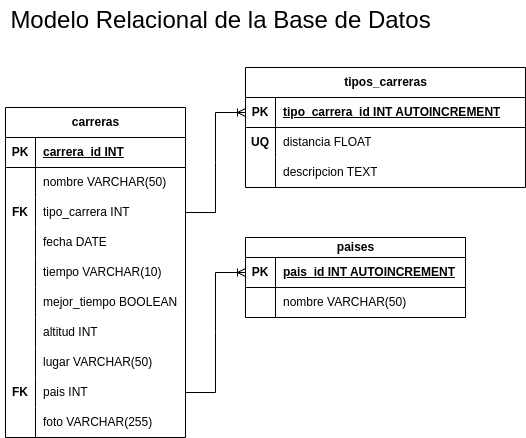

The diagram above was exported from draw.io. Its source (the exported page's mxGraphModel, read from the mxfile embedded in the PNG):
<mxGraphModel dx="880" dy="429" grid="1" gridSize="10" guides="1" tooltips="1" connect="1" arrows="1" fold="1" page="1" pageScale="1" pageWidth="827" pageHeight="1169" math="0" shadow="0">
  <root>
    <mxCell id="0" />
    <mxCell id="1" parent="0" />
    <mxCell id="TetrvxKVBjCcC0X_xWtj-1" value="carreras" style="shape=table;startSize=30;container=1;collapsible=1;childLayout=tableLayout;fixedRows=1;rowLines=0;fontStyle=1;align=center;resizeLast=1;html=1;" parent="1" vertex="1">
      <mxGeometry x="210" y="180" width="180" height="330" as="geometry" />
    </mxCell>
    <mxCell id="TetrvxKVBjCcC0X_xWtj-2" value="" style="shape=tableRow;horizontal=0;startSize=0;swimlaneHead=0;swimlaneBody=0;fillColor=none;collapsible=0;dropTarget=0;points=[[0,0.5],[1,0.5]];portConstraint=eastwest;top=0;left=0;right=0;bottom=1;" parent="TetrvxKVBjCcC0X_xWtj-1" vertex="1">
      <mxGeometry y="30" width="180" height="30" as="geometry" />
    </mxCell>
    <mxCell id="TetrvxKVBjCcC0X_xWtj-3" value="PK" style="shape=partialRectangle;connectable=0;fillColor=none;top=0;left=0;bottom=0;right=0;fontStyle=1;overflow=hidden;whiteSpace=wrap;html=1;" parent="TetrvxKVBjCcC0X_xWtj-2" vertex="1">
      <mxGeometry width="30" height="30" as="geometry">
        <mxRectangle width="30" height="30" as="alternateBounds" />
      </mxGeometry>
    </mxCell>
    <mxCell id="TetrvxKVBjCcC0X_xWtj-4" value="carrera_id INT" style="shape=partialRectangle;connectable=0;fillColor=none;top=0;left=0;bottom=0;right=0;align=left;spacingLeft=6;fontStyle=5;overflow=hidden;whiteSpace=wrap;html=1;" parent="TetrvxKVBjCcC0X_xWtj-2" vertex="1">
      <mxGeometry x="30" width="150" height="30" as="geometry">
        <mxRectangle width="150" height="30" as="alternateBounds" />
      </mxGeometry>
    </mxCell>
    <mxCell id="TetrvxKVBjCcC0X_xWtj-5" value="" style="shape=tableRow;horizontal=0;startSize=0;swimlaneHead=0;swimlaneBody=0;fillColor=none;collapsible=0;dropTarget=0;points=[[0,0.5],[1,0.5]];portConstraint=eastwest;top=0;left=0;right=0;bottom=0;" parent="TetrvxKVBjCcC0X_xWtj-1" vertex="1">
      <mxGeometry y="60" width="180" height="30" as="geometry" />
    </mxCell>
    <mxCell id="TetrvxKVBjCcC0X_xWtj-6" value="" style="shape=partialRectangle;connectable=0;fillColor=none;top=0;left=0;bottom=0;right=0;editable=1;overflow=hidden;whiteSpace=wrap;html=1;" parent="TetrvxKVBjCcC0X_xWtj-5" vertex="1">
      <mxGeometry width="30" height="30" as="geometry">
        <mxRectangle width="30" height="30" as="alternateBounds" />
      </mxGeometry>
    </mxCell>
    <mxCell id="TetrvxKVBjCcC0X_xWtj-7" value="nombre VARCHAR(50)" style="shape=partialRectangle;connectable=0;fillColor=none;top=0;left=0;bottom=0;right=0;align=left;spacingLeft=6;overflow=hidden;whiteSpace=wrap;html=1;" parent="TetrvxKVBjCcC0X_xWtj-5" vertex="1">
      <mxGeometry x="30" width="150" height="30" as="geometry">
        <mxRectangle width="150" height="30" as="alternateBounds" />
      </mxGeometry>
    </mxCell>
    <mxCell id="TetrvxKVBjCcC0X_xWtj-8" value="" style="shape=tableRow;horizontal=0;startSize=0;swimlaneHead=0;swimlaneBody=0;fillColor=none;collapsible=0;dropTarget=0;points=[[0,0.5],[1,0.5]];portConstraint=eastwest;top=0;left=0;right=0;bottom=0;" parent="TetrvxKVBjCcC0X_xWtj-1" vertex="1">
      <mxGeometry y="90" width="180" height="30" as="geometry" />
    </mxCell>
    <mxCell id="TetrvxKVBjCcC0X_xWtj-9" value="&lt;b&gt;FK&lt;/b&gt;" style="shape=partialRectangle;connectable=0;fillColor=none;top=0;left=0;bottom=0;right=0;editable=1;overflow=hidden;whiteSpace=wrap;html=1;" parent="TetrvxKVBjCcC0X_xWtj-8" vertex="1">
      <mxGeometry width="30" height="30" as="geometry">
        <mxRectangle width="30" height="30" as="alternateBounds" />
      </mxGeometry>
    </mxCell>
    <mxCell id="TetrvxKVBjCcC0X_xWtj-10" value="tipo_carrera INT" style="shape=partialRectangle;connectable=0;fillColor=none;top=0;left=0;bottom=0;right=0;align=left;spacingLeft=6;overflow=hidden;whiteSpace=wrap;html=1;" parent="TetrvxKVBjCcC0X_xWtj-8" vertex="1">
      <mxGeometry x="30" width="150" height="30" as="geometry">
        <mxRectangle width="150" height="30" as="alternateBounds" />
      </mxGeometry>
    </mxCell>
    <mxCell id="TetrvxKVBjCcC0X_xWtj-11" value="" style="shape=tableRow;horizontal=0;startSize=0;swimlaneHead=0;swimlaneBody=0;fillColor=none;collapsible=0;dropTarget=0;points=[[0,0.5],[1,0.5]];portConstraint=eastwest;top=0;left=0;right=0;bottom=0;" parent="TetrvxKVBjCcC0X_xWtj-1" vertex="1">
      <mxGeometry y="120" width="180" height="30" as="geometry" />
    </mxCell>
    <mxCell id="TetrvxKVBjCcC0X_xWtj-12" value="" style="shape=partialRectangle;connectable=0;fillColor=none;top=0;left=0;bottom=0;right=0;editable=1;overflow=hidden;whiteSpace=wrap;html=1;" parent="TetrvxKVBjCcC0X_xWtj-11" vertex="1">
      <mxGeometry width="30" height="30" as="geometry">
        <mxRectangle width="30" height="30" as="alternateBounds" />
      </mxGeometry>
    </mxCell>
    <mxCell id="TetrvxKVBjCcC0X_xWtj-13" value="fecha DATE" style="shape=partialRectangle;connectable=0;fillColor=none;top=0;left=0;bottom=0;right=0;align=left;spacingLeft=6;overflow=hidden;whiteSpace=wrap;html=1;" parent="TetrvxKVBjCcC0X_xWtj-11" vertex="1">
      <mxGeometry x="30" width="150" height="30" as="geometry">
        <mxRectangle width="150" height="30" as="alternateBounds" />
      </mxGeometry>
    </mxCell>
    <mxCell id="TetrvxKVBjCcC0X_xWtj-14" value="" style="shape=tableRow;horizontal=0;startSize=0;swimlaneHead=0;swimlaneBody=0;fillColor=none;collapsible=0;dropTarget=0;points=[[0,0.5],[1,0.5]];portConstraint=eastwest;top=0;left=0;right=0;bottom=0;" parent="TetrvxKVBjCcC0X_xWtj-1" vertex="1">
      <mxGeometry y="150" width="180" height="30" as="geometry" />
    </mxCell>
    <mxCell id="TetrvxKVBjCcC0X_xWtj-15" value="" style="shape=partialRectangle;connectable=0;fillColor=none;top=0;left=0;bottom=0;right=0;editable=1;overflow=hidden;whiteSpace=wrap;html=1;" parent="TetrvxKVBjCcC0X_xWtj-14" vertex="1">
      <mxGeometry width="30" height="30" as="geometry">
        <mxRectangle width="30" height="30" as="alternateBounds" />
      </mxGeometry>
    </mxCell>
    <mxCell id="TetrvxKVBjCcC0X_xWtj-16" value="tiempo VARCHAR(10)" style="shape=partialRectangle;connectable=0;fillColor=none;top=0;left=0;bottom=0;right=0;align=left;spacingLeft=6;overflow=hidden;whiteSpace=wrap;html=1;" parent="TetrvxKVBjCcC0X_xWtj-14" vertex="1">
      <mxGeometry x="30" width="150" height="30" as="geometry">
        <mxRectangle width="150" height="30" as="alternateBounds" />
      </mxGeometry>
    </mxCell>
    <mxCell id="TetrvxKVBjCcC0X_xWtj-17" value="" style="shape=tableRow;horizontal=0;startSize=0;swimlaneHead=0;swimlaneBody=0;fillColor=none;collapsible=0;dropTarget=0;points=[[0,0.5],[1,0.5]];portConstraint=eastwest;top=0;left=0;right=0;bottom=0;" parent="TetrvxKVBjCcC0X_xWtj-1" vertex="1">
      <mxGeometry y="180" width="180" height="30" as="geometry" />
    </mxCell>
    <mxCell id="TetrvxKVBjCcC0X_xWtj-18" value="" style="shape=partialRectangle;connectable=0;fillColor=none;top=0;left=0;bottom=0;right=0;editable=1;overflow=hidden;whiteSpace=wrap;html=1;" parent="TetrvxKVBjCcC0X_xWtj-17" vertex="1">
      <mxGeometry width="30" height="30" as="geometry">
        <mxRectangle width="30" height="30" as="alternateBounds" />
      </mxGeometry>
    </mxCell>
    <mxCell id="TetrvxKVBjCcC0X_xWtj-19" value="mejor_tiempo BOOLEAN" style="shape=partialRectangle;connectable=0;fillColor=none;top=0;left=0;bottom=0;right=0;align=left;spacingLeft=6;overflow=hidden;whiteSpace=wrap;html=1;" parent="TetrvxKVBjCcC0X_xWtj-17" vertex="1">
      <mxGeometry x="30" width="150" height="30" as="geometry">
        <mxRectangle width="150" height="30" as="alternateBounds" />
      </mxGeometry>
    </mxCell>
    <mxCell id="TetrvxKVBjCcC0X_xWtj-20" value="" style="shape=tableRow;horizontal=0;startSize=0;swimlaneHead=0;swimlaneBody=0;fillColor=none;collapsible=0;dropTarget=0;points=[[0,0.5],[1,0.5]];portConstraint=eastwest;top=0;left=0;right=0;bottom=0;" parent="TetrvxKVBjCcC0X_xWtj-1" vertex="1">
      <mxGeometry y="210" width="180" height="30" as="geometry" />
    </mxCell>
    <mxCell id="TetrvxKVBjCcC0X_xWtj-21" value="" style="shape=partialRectangle;connectable=0;fillColor=none;top=0;left=0;bottom=0;right=0;editable=1;overflow=hidden;whiteSpace=wrap;html=1;" parent="TetrvxKVBjCcC0X_xWtj-20" vertex="1">
      <mxGeometry width="30" height="30" as="geometry">
        <mxRectangle width="30" height="30" as="alternateBounds" />
      </mxGeometry>
    </mxCell>
    <mxCell id="TetrvxKVBjCcC0X_xWtj-22" value="altitud INT" style="shape=partialRectangle;connectable=0;fillColor=none;top=0;left=0;bottom=0;right=0;align=left;spacingLeft=6;overflow=hidden;whiteSpace=wrap;html=1;" parent="TetrvxKVBjCcC0X_xWtj-20" vertex="1">
      <mxGeometry x="30" width="150" height="30" as="geometry">
        <mxRectangle width="150" height="30" as="alternateBounds" />
      </mxGeometry>
    </mxCell>
    <mxCell id="TetrvxKVBjCcC0X_xWtj-23" value="" style="shape=tableRow;horizontal=0;startSize=0;swimlaneHead=0;swimlaneBody=0;fillColor=none;collapsible=0;dropTarget=0;points=[[0,0.5],[1,0.5]];portConstraint=eastwest;top=0;left=0;right=0;bottom=0;" parent="TetrvxKVBjCcC0X_xWtj-1" vertex="1">
      <mxGeometry y="240" width="180" height="30" as="geometry" />
    </mxCell>
    <mxCell id="TetrvxKVBjCcC0X_xWtj-24" value="" style="shape=partialRectangle;connectable=0;fillColor=none;top=0;left=0;bottom=0;right=0;editable=1;overflow=hidden;whiteSpace=wrap;html=1;" parent="TetrvxKVBjCcC0X_xWtj-23" vertex="1">
      <mxGeometry width="30" height="30" as="geometry">
        <mxRectangle width="30" height="30" as="alternateBounds" />
      </mxGeometry>
    </mxCell>
    <mxCell id="TetrvxKVBjCcC0X_xWtj-25" value="lugar VARCHAR(50)" style="shape=partialRectangle;connectable=0;fillColor=none;top=0;left=0;bottom=0;right=0;align=left;spacingLeft=6;overflow=hidden;whiteSpace=wrap;html=1;" parent="TetrvxKVBjCcC0X_xWtj-23" vertex="1">
      <mxGeometry x="30" width="150" height="30" as="geometry">
        <mxRectangle width="150" height="30" as="alternateBounds" />
      </mxGeometry>
    </mxCell>
    <mxCell id="TetrvxKVBjCcC0X_xWtj-26" value="" style="shape=tableRow;horizontal=0;startSize=0;swimlaneHead=0;swimlaneBody=0;fillColor=none;collapsible=0;dropTarget=0;points=[[0,0.5],[1,0.5]];portConstraint=eastwest;top=0;left=0;right=0;bottom=0;" parent="TetrvxKVBjCcC0X_xWtj-1" vertex="1">
      <mxGeometry y="270" width="180" height="30" as="geometry" />
    </mxCell>
    <mxCell id="TetrvxKVBjCcC0X_xWtj-27" value="&lt;b&gt;FK&lt;/b&gt;" style="shape=partialRectangle;connectable=0;fillColor=none;top=0;left=0;bottom=0;right=0;editable=1;overflow=hidden;whiteSpace=wrap;html=1;" parent="TetrvxKVBjCcC0X_xWtj-26" vertex="1">
      <mxGeometry width="30" height="30" as="geometry">
        <mxRectangle width="30" height="30" as="alternateBounds" />
      </mxGeometry>
    </mxCell>
    <mxCell id="TetrvxKVBjCcC0X_xWtj-28" value="pais INT" style="shape=partialRectangle;connectable=0;fillColor=none;top=0;left=0;bottom=0;right=0;align=left;spacingLeft=6;overflow=hidden;whiteSpace=wrap;html=1;" parent="TetrvxKVBjCcC0X_xWtj-26" vertex="1">
      <mxGeometry x="30" width="150" height="30" as="geometry">
        <mxRectangle width="150" height="30" as="alternateBounds" />
      </mxGeometry>
    </mxCell>
    <mxCell id="TetrvxKVBjCcC0X_xWtj-29" value="" style="shape=tableRow;horizontal=0;startSize=0;swimlaneHead=0;swimlaneBody=0;fillColor=none;collapsible=0;dropTarget=0;points=[[0,0.5],[1,0.5]];portConstraint=eastwest;top=0;left=0;right=0;bottom=0;" parent="TetrvxKVBjCcC0X_xWtj-1" vertex="1">
      <mxGeometry y="300" width="180" height="30" as="geometry" />
    </mxCell>
    <mxCell id="TetrvxKVBjCcC0X_xWtj-30" value="" style="shape=partialRectangle;connectable=0;fillColor=none;top=0;left=0;bottom=0;right=0;editable=1;overflow=hidden;whiteSpace=wrap;html=1;" parent="TetrvxKVBjCcC0X_xWtj-29" vertex="1">
      <mxGeometry width="30" height="30" as="geometry">
        <mxRectangle width="30" height="30" as="alternateBounds" />
      </mxGeometry>
    </mxCell>
    <mxCell id="TetrvxKVBjCcC0X_xWtj-31" value="foto VARCHAR(255)" style="shape=partialRectangle;connectable=0;fillColor=none;top=0;left=0;bottom=0;right=0;align=left;spacingLeft=6;overflow=hidden;whiteSpace=wrap;html=1;" parent="TetrvxKVBjCcC0X_xWtj-29" vertex="1">
      <mxGeometry x="30" width="150" height="30" as="geometry">
        <mxRectangle width="150" height="30" as="alternateBounds" />
      </mxGeometry>
    </mxCell>
    <mxCell id="TetrvxKVBjCcC0X_xWtj-32" value="tipos_carreras" style="shape=table;startSize=30;container=1;collapsible=1;childLayout=tableLayout;fixedRows=1;rowLines=0;fontStyle=1;align=center;resizeLast=1;html=1;" parent="1" vertex="1">
      <mxGeometry x="450" y="140" width="280" height="120" as="geometry" />
    </mxCell>
    <mxCell id="TetrvxKVBjCcC0X_xWtj-33" value="" style="shape=tableRow;horizontal=0;startSize=0;swimlaneHead=0;swimlaneBody=0;fillColor=none;collapsible=0;dropTarget=0;points=[[0,0.5],[1,0.5]];portConstraint=eastwest;top=0;left=0;right=0;bottom=1;" parent="TetrvxKVBjCcC0X_xWtj-32" vertex="1">
      <mxGeometry y="30" width="280" height="30" as="geometry" />
    </mxCell>
    <mxCell id="TetrvxKVBjCcC0X_xWtj-34" value="PK" style="shape=partialRectangle;connectable=0;fillColor=none;top=0;left=0;bottom=0;right=0;fontStyle=1;overflow=hidden;whiteSpace=wrap;html=1;" parent="TetrvxKVBjCcC0X_xWtj-33" vertex="1">
      <mxGeometry width="30" height="30" as="geometry">
        <mxRectangle width="30" height="30" as="alternateBounds" />
      </mxGeometry>
    </mxCell>
    <mxCell id="TetrvxKVBjCcC0X_xWtj-35" value="tipo_carrera_id INT AUTOINCREMENT" style="shape=partialRectangle;connectable=0;fillColor=none;top=0;left=0;bottom=0;right=0;align=left;spacingLeft=6;fontStyle=5;overflow=hidden;whiteSpace=wrap;html=1;" parent="TetrvxKVBjCcC0X_xWtj-33" vertex="1">
      <mxGeometry x="30" width="250" height="30" as="geometry">
        <mxRectangle width="250" height="30" as="alternateBounds" />
      </mxGeometry>
    </mxCell>
    <mxCell id="TetrvxKVBjCcC0X_xWtj-39" value="" style="shape=tableRow;horizontal=0;startSize=0;swimlaneHead=0;swimlaneBody=0;fillColor=none;collapsible=0;dropTarget=0;points=[[0,0.5],[1,0.5]];portConstraint=eastwest;top=0;left=0;right=0;bottom=0;" parent="TetrvxKVBjCcC0X_xWtj-32" vertex="1">
      <mxGeometry y="60" width="280" height="30" as="geometry" />
    </mxCell>
    <mxCell id="TetrvxKVBjCcC0X_xWtj-40" value="&lt;b&gt;UQ&lt;/b&gt;" style="shape=partialRectangle;connectable=0;fillColor=none;top=0;left=0;bottom=0;right=0;editable=1;overflow=hidden;whiteSpace=wrap;html=1;" parent="TetrvxKVBjCcC0X_xWtj-39" vertex="1">
      <mxGeometry width="30" height="30" as="geometry">
        <mxRectangle width="30" height="30" as="alternateBounds" />
      </mxGeometry>
    </mxCell>
    <mxCell id="TetrvxKVBjCcC0X_xWtj-41" value="distancia FLOAT" style="shape=partialRectangle;connectable=0;fillColor=none;top=0;left=0;bottom=0;right=0;align=left;spacingLeft=6;overflow=hidden;whiteSpace=wrap;html=1;" parent="TetrvxKVBjCcC0X_xWtj-39" vertex="1">
      <mxGeometry x="30" width="250" height="30" as="geometry">
        <mxRectangle width="250" height="30" as="alternateBounds" />
      </mxGeometry>
    </mxCell>
    <mxCell id="TetrvxKVBjCcC0X_xWtj-36" value="" style="shape=tableRow;horizontal=0;startSize=0;swimlaneHead=0;swimlaneBody=0;fillColor=none;collapsible=0;dropTarget=0;points=[[0,0.5],[1,0.5]];portConstraint=eastwest;top=0;left=0;right=0;bottom=0;" parent="TetrvxKVBjCcC0X_xWtj-32" vertex="1">
      <mxGeometry y="90" width="280" height="30" as="geometry" />
    </mxCell>
    <mxCell id="TetrvxKVBjCcC0X_xWtj-37" value="" style="shape=partialRectangle;connectable=0;fillColor=none;top=0;left=0;bottom=0;right=0;editable=1;overflow=hidden;whiteSpace=wrap;html=1;" parent="TetrvxKVBjCcC0X_xWtj-36" vertex="1">
      <mxGeometry width="30" height="30" as="geometry">
        <mxRectangle width="30" height="30" as="alternateBounds" />
      </mxGeometry>
    </mxCell>
    <mxCell id="TetrvxKVBjCcC0X_xWtj-38" value="descripcion TEXT" style="shape=partialRectangle;connectable=0;fillColor=none;top=0;left=0;bottom=0;right=0;align=left;spacingLeft=6;overflow=hidden;whiteSpace=wrap;html=1;" parent="TetrvxKVBjCcC0X_xWtj-36" vertex="1">
      <mxGeometry x="30" width="250" height="30" as="geometry">
        <mxRectangle width="250" height="30" as="alternateBounds" />
      </mxGeometry>
    </mxCell>
    <mxCell id="TetrvxKVBjCcC0X_xWtj-58" value="paises" style="shape=table;startSize=20;container=1;collapsible=1;childLayout=tableLayout;fixedRows=1;rowLines=0;fontStyle=1;align=center;resizeLast=1;html=1;" parent="1" vertex="1">
      <mxGeometry x="450" y="310" width="220" height="80" as="geometry" />
    </mxCell>
    <mxCell id="TetrvxKVBjCcC0X_xWtj-59" value="" style="shape=tableRow;horizontal=0;startSize=0;swimlaneHead=0;swimlaneBody=0;fillColor=none;collapsible=0;dropTarget=0;points=[[0,0.5],[1,0.5]];portConstraint=eastwest;top=0;left=0;right=0;bottom=1;" parent="TetrvxKVBjCcC0X_xWtj-58" vertex="1">
      <mxGeometry y="20" width="220" height="30" as="geometry" />
    </mxCell>
    <mxCell id="TetrvxKVBjCcC0X_xWtj-60" value="PK" style="shape=partialRectangle;connectable=0;fillColor=none;top=0;left=0;bottom=0;right=0;fontStyle=1;overflow=hidden;whiteSpace=wrap;html=1;" parent="TetrvxKVBjCcC0X_xWtj-59" vertex="1">
      <mxGeometry width="30" height="30" as="geometry">
        <mxRectangle width="30" height="30" as="alternateBounds" />
      </mxGeometry>
    </mxCell>
    <mxCell id="TetrvxKVBjCcC0X_xWtj-61" value="pais_id INT AUTOINCREMENT" style="shape=partialRectangle;connectable=0;fillColor=none;top=0;left=0;bottom=0;right=0;align=left;spacingLeft=6;fontStyle=5;overflow=hidden;whiteSpace=wrap;html=1;" parent="TetrvxKVBjCcC0X_xWtj-59" vertex="1">
      <mxGeometry x="30" width="190" height="30" as="geometry">
        <mxRectangle width="190" height="30" as="alternateBounds" />
      </mxGeometry>
    </mxCell>
    <mxCell id="TetrvxKVBjCcC0X_xWtj-62" value="" style="shape=tableRow;horizontal=0;startSize=0;swimlaneHead=0;swimlaneBody=0;fillColor=none;collapsible=0;dropTarget=0;points=[[0,0.5],[1,0.5]];portConstraint=eastwest;top=0;left=0;right=0;bottom=0;" parent="TetrvxKVBjCcC0X_xWtj-58" vertex="1">
      <mxGeometry y="50" width="220" height="30" as="geometry" />
    </mxCell>
    <mxCell id="TetrvxKVBjCcC0X_xWtj-63" value="" style="shape=partialRectangle;connectable=0;fillColor=none;top=0;left=0;bottom=0;right=0;editable=1;overflow=hidden;whiteSpace=wrap;html=1;" parent="TetrvxKVBjCcC0X_xWtj-62" vertex="1">
      <mxGeometry width="30" height="30" as="geometry">
        <mxRectangle width="30" height="30" as="alternateBounds" />
      </mxGeometry>
    </mxCell>
    <mxCell id="TetrvxKVBjCcC0X_xWtj-64" value="nombre VARCHAR(50)" style="shape=partialRectangle;connectable=0;fillColor=none;top=0;left=0;bottom=0;right=0;align=left;spacingLeft=6;overflow=hidden;whiteSpace=wrap;html=1;" parent="TetrvxKVBjCcC0X_xWtj-62" vertex="1">
      <mxGeometry x="30" width="190" height="30" as="geometry">
        <mxRectangle width="190" height="30" as="alternateBounds" />
      </mxGeometry>
    </mxCell>
    <mxCell id="TetrvxKVBjCcC0X_xWtj-78" value="&lt;font style=&quot;font-size: 24px;&quot;&gt;Modelo Relacional de la Base de Datos&lt;/font&gt;" style="text;html=1;align=center;verticalAlign=middle;resizable=0;points=[];autosize=1;strokeColor=none;fillColor=none;" parent="1" vertex="1">
      <mxGeometry x="205" y="73" width="440" height="40" as="geometry" />
    </mxCell>
    <mxCell id="hpJ2PTocnlbZOuVOuJlF-4" value="" style="edgeStyle=entityRelationEdgeStyle;fontSize=12;html=1;endArrow=ERoneToMany;rounded=0;exitX=1;exitY=0.5;exitDx=0;exitDy=0;entryX=0;entryY=0.5;entryDx=0;entryDy=0;" edge="1" parent="1" source="TetrvxKVBjCcC0X_xWtj-26" target="TetrvxKVBjCcC0X_xWtj-59">
      <mxGeometry width="100" height="100" relative="1" as="geometry">
        <mxPoint x="360" y="400" as="sourcePoint" />
        <mxPoint x="460" y="300" as="targetPoint" />
      </mxGeometry>
    </mxCell>
    <mxCell id="hpJ2PTocnlbZOuVOuJlF-5" value="" style="edgeStyle=entityRelationEdgeStyle;fontSize=12;html=1;endArrow=ERoneToMany;rounded=0;entryX=0;entryY=0.5;entryDx=0;entryDy=0;exitX=1;exitY=0.5;exitDx=0;exitDy=0;" edge="1" parent="1" source="TetrvxKVBjCcC0X_xWtj-8" target="TetrvxKVBjCcC0X_xWtj-33">
      <mxGeometry width="100" height="100" relative="1" as="geometry">
        <mxPoint x="360" y="400" as="sourcePoint" />
        <mxPoint x="460" y="300" as="targetPoint" />
      </mxGeometry>
    </mxCell>
  </root>
</mxGraphModel>